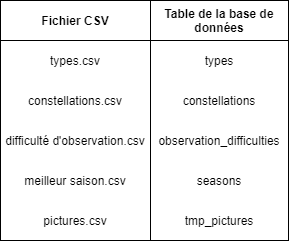

The diagram above was exported from draw.io. Its source (the exported page's mxGraphModel, read from the mxfile embedded in the PNG):
<mxGraphModel dx="1086" dy="806" grid="1" gridSize="10" guides="1" tooltips="1" connect="1" arrows="1" fold="1" page="1" pageScale="1" pageWidth="827" pageHeight="1169" math="0" shadow="0">
  <root>
    <mxCell id="zo_w8LnlsB-t-f31uoum-0" />
    <mxCell id="zo_w8LnlsB-t-f31uoum-1" parent="zo_w8LnlsB-t-f31uoum-0" />
    <mxCell id="zo_w8LnlsB-t-f31uoum-6" value="" style="shape=table;html=1;whiteSpace=wrap;startSize=0;container=1;collapsible=0;childLayout=tableLayout;hachureGap=4;pointerEvents=0;rowLines=0;horizontal=0;strokeColor=default;columnLines=1;strokeWidth=1;" parent="zo_w8LnlsB-t-f31uoum-1" vertex="1">
      <mxGeometry x="140" y="120" width="288" height="240" as="geometry" />
    </mxCell>
    <mxCell id="zo_w8LnlsB-t-f31uoum-7" value="" style="shape=partialRectangle;html=1;whiteSpace=wrap;collapsible=0;dropTarget=0;pointerEvents=0;fillColor=none;top=0;left=0;bottom=0;right=0;points=[[0,0.5],[1,0.5]];portConstraint=eastwest;" parent="zo_w8LnlsB-t-f31uoum-6" vertex="1">
      <mxGeometry width="288" height="40" as="geometry" />
    </mxCell>
    <mxCell id="zo_w8LnlsB-t-f31uoum-8" value="&lt;b&gt;Fichier CSV&lt;/b&gt;" style="shape=partialRectangle;html=1;whiteSpace=wrap;connectable=0;fillColor=none;top=0;left=0;bottom=1;right=0;overflow=hidden;pointerEvents=1;" parent="zo_w8LnlsB-t-f31uoum-7" vertex="1">
      <mxGeometry width="150" height="40" as="geometry">
        <mxRectangle width="150" height="40" as="alternateBounds" />
      </mxGeometry>
    </mxCell>
    <mxCell id="zo_w8LnlsB-t-f31uoum-10" value="&lt;b&gt;Table de la base de données&lt;/b&gt;" style="shape=partialRectangle;html=1;whiteSpace=wrap;connectable=0;fillColor=none;top=0;left=0;bottom=1;right=0;overflow=hidden;pointerEvents=1;" parent="zo_w8LnlsB-t-f31uoum-7" vertex="1">
      <mxGeometry x="150" width="138" height="40" as="geometry">
        <mxRectangle width="138" height="40" as="alternateBounds" />
      </mxGeometry>
    </mxCell>
    <mxCell id="zo_w8LnlsB-t-f31uoum-11" value="" style="shape=partialRectangle;html=1;whiteSpace=wrap;collapsible=0;dropTarget=0;pointerEvents=0;fillColor=none;top=0;left=0;bottom=0;right=0;points=[[0,0.5],[1,0.5]];portConstraint=eastwest;" parent="zo_w8LnlsB-t-f31uoum-6" vertex="1">
      <mxGeometry y="40" width="288" height="40" as="geometry" />
    </mxCell>
    <mxCell id="zo_w8LnlsB-t-f31uoum-12" value="types.csv" style="shape=partialRectangle;html=1;whiteSpace=wrap;connectable=0;fillColor=none;top=0;left=0;bottom=0;right=0;overflow=hidden;pointerEvents=1;" parent="zo_w8LnlsB-t-f31uoum-11" vertex="1">
      <mxGeometry width="150" height="40" as="geometry">
        <mxRectangle width="150" height="40" as="alternateBounds" />
      </mxGeometry>
    </mxCell>
    <mxCell id="zo_w8LnlsB-t-f31uoum-14" value="types" style="shape=partialRectangle;html=1;whiteSpace=wrap;connectable=0;fillColor=none;top=0;left=0;bottom=0;right=0;overflow=hidden;pointerEvents=1;" parent="zo_w8LnlsB-t-f31uoum-11" vertex="1">
      <mxGeometry x="150" width="138" height="40" as="geometry">
        <mxRectangle width="138" height="40" as="alternateBounds" />
      </mxGeometry>
    </mxCell>
    <mxCell id="zo_w8LnlsB-t-f31uoum-15" value="" style="shape=partialRectangle;html=1;whiteSpace=wrap;collapsible=0;dropTarget=0;pointerEvents=0;fillColor=none;top=0;left=0;bottom=0;right=0;points=[[0,0.5],[1,0.5]];portConstraint=eastwest;" parent="zo_w8LnlsB-t-f31uoum-6" vertex="1">
      <mxGeometry y="80" width="288" height="40" as="geometry" />
    </mxCell>
    <mxCell id="zo_w8LnlsB-t-f31uoum-16" value="constellations.csv" style="shape=partialRectangle;html=1;whiteSpace=wrap;connectable=0;fillColor=none;top=0;left=0;bottom=0;right=0;overflow=hidden;pointerEvents=1;" parent="zo_w8LnlsB-t-f31uoum-15" vertex="1">
      <mxGeometry width="150" height="40" as="geometry">
        <mxRectangle width="150" height="40" as="alternateBounds" />
      </mxGeometry>
    </mxCell>
    <mxCell id="zo_w8LnlsB-t-f31uoum-18" value="constellations" style="shape=partialRectangle;html=1;whiteSpace=wrap;connectable=0;fillColor=none;top=0;left=0;bottom=0;right=0;overflow=hidden;pointerEvents=1;" parent="zo_w8LnlsB-t-f31uoum-15" vertex="1">
      <mxGeometry x="150" width="138" height="40" as="geometry">
        <mxRectangle width="138" height="40" as="alternateBounds" />
      </mxGeometry>
    </mxCell>
    <mxCell id="zo_w8LnlsB-t-f31uoum-19" style="shape=partialRectangle;html=1;whiteSpace=wrap;collapsible=0;dropTarget=0;pointerEvents=0;fillColor=none;top=0;left=0;bottom=0;right=0;points=[[0,0.5],[1,0.5]];portConstraint=eastwest;" parent="zo_w8LnlsB-t-f31uoum-6" vertex="1">
      <mxGeometry y="120" width="288" height="40" as="geometry" />
    </mxCell>
    <mxCell id="zo_w8LnlsB-t-f31uoum-20" value="difficulté d'observation.csv" style="shape=partialRectangle;html=1;whiteSpace=wrap;connectable=0;fillColor=none;top=0;left=0;bottom=0;right=0;overflow=hidden;pointerEvents=1;" parent="zo_w8LnlsB-t-f31uoum-19" vertex="1">
      <mxGeometry width="150" height="40" as="geometry">
        <mxRectangle width="150" height="40" as="alternateBounds" />
      </mxGeometry>
    </mxCell>
    <mxCell id="zo_w8LnlsB-t-f31uoum-21" value="observation_difficulties" style="shape=partialRectangle;html=1;whiteSpace=wrap;connectable=0;fillColor=none;top=0;left=0;bottom=0;right=0;overflow=hidden;pointerEvents=1;" parent="zo_w8LnlsB-t-f31uoum-19" vertex="1">
      <mxGeometry x="150" width="138" height="40" as="geometry">
        <mxRectangle width="138" height="40" as="alternateBounds" />
      </mxGeometry>
    </mxCell>
    <mxCell id="zo_w8LnlsB-t-f31uoum-22" style="shape=partialRectangle;html=1;whiteSpace=wrap;collapsible=0;dropTarget=0;pointerEvents=0;fillColor=none;top=0;left=0;bottom=0;right=0;points=[[0,0.5],[1,0.5]];portConstraint=eastwest;" parent="zo_w8LnlsB-t-f31uoum-6" vertex="1">
      <mxGeometry y="160" width="288" height="40" as="geometry" />
    </mxCell>
    <mxCell id="zo_w8LnlsB-t-f31uoum-23" value="meilleur saison.csv" style="shape=partialRectangle;html=1;whiteSpace=wrap;connectable=0;fillColor=none;top=0;left=0;bottom=0;right=0;overflow=hidden;pointerEvents=1;" parent="zo_w8LnlsB-t-f31uoum-22" vertex="1">
      <mxGeometry width="150" height="40" as="geometry">
        <mxRectangle width="150" height="40" as="alternateBounds" />
      </mxGeometry>
    </mxCell>
    <mxCell id="zo_w8LnlsB-t-f31uoum-24" value="seasons" style="shape=partialRectangle;html=1;whiteSpace=wrap;connectable=0;fillColor=none;top=0;left=0;bottom=0;right=0;overflow=hidden;pointerEvents=1;" parent="zo_w8LnlsB-t-f31uoum-22" vertex="1">
      <mxGeometry x="150" width="138" height="40" as="geometry">
        <mxRectangle width="138" height="40" as="alternateBounds" />
      </mxGeometry>
    </mxCell>
    <mxCell id="zo_w8LnlsB-t-f31uoum-25" style="shape=partialRectangle;html=1;whiteSpace=wrap;collapsible=0;dropTarget=0;pointerEvents=0;fillColor=none;top=0;left=0;bottom=0;right=0;points=[[0,0.5],[1,0.5]];portConstraint=eastwest;" parent="zo_w8LnlsB-t-f31uoum-6" vertex="1">
      <mxGeometry y="200" width="288" height="40" as="geometry" />
    </mxCell>
    <mxCell id="zo_w8LnlsB-t-f31uoum-26" value="pictures.csv" style="shape=partialRectangle;html=1;whiteSpace=wrap;connectable=0;fillColor=none;top=0;left=0;bottom=0;right=0;overflow=hidden;pointerEvents=1;" parent="zo_w8LnlsB-t-f31uoum-25" vertex="1">
      <mxGeometry width="150" height="40" as="geometry">
        <mxRectangle width="150" height="40" as="alternateBounds" />
      </mxGeometry>
    </mxCell>
    <mxCell id="zo_w8LnlsB-t-f31uoum-27" value="tmp_pictures" style="shape=partialRectangle;html=1;whiteSpace=wrap;connectable=0;fillColor=none;top=0;left=0;bottom=0;right=0;overflow=hidden;pointerEvents=1;" parent="zo_w8LnlsB-t-f31uoum-25" vertex="1">
      <mxGeometry x="150" width="138" height="40" as="geometry">
        <mxRectangle width="138" height="40" as="alternateBounds" />
      </mxGeometry>
    </mxCell>
  </root>
</mxGraphModel>